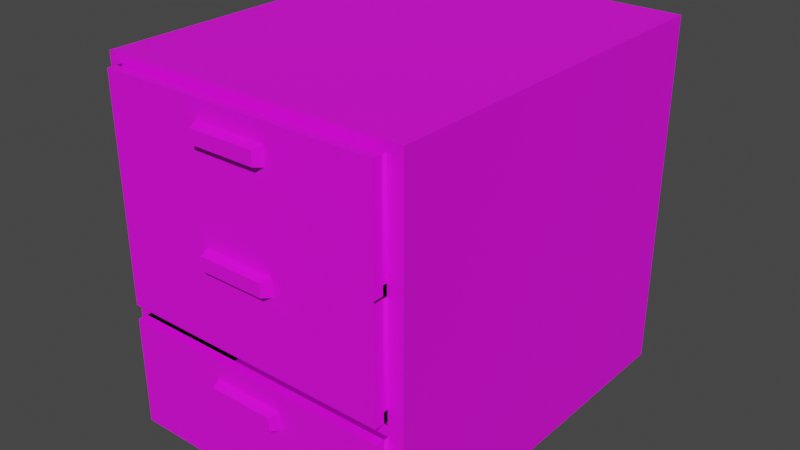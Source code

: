 # Source: CabinetModular.blend  (saved by Blender 2.93.20; exported with 4.5.12 LTS)
import bpy
from mathutils import Matrix  # noqa: F401  (used for matrix-valued properties, if any)

bpy.ops.wm.read_factory_settings(use_empty=True)
scene = bpy.context.scene
scene.name = 'Scene'

# ---- collections
col_collection = bpy.data.collections.new('Collection'); scene.collection.children.link(col_collection)

# ---- images (referenced by path relative to the original .blend; pixels are not part of the script)
import os
ASSET_DIR = os.environ.get("B2B_ASSET_DIR", "")  # directory of the original .blend (textures are referenced by path, not embedded)
HERE = os.path.dirname(os.path.abspath(__file__))  # packed textures are extracted next to this script under _unpacked/

def load_image(name, relpath, width, height, colorspace="sRGB"):
    """Load a texture the original file referenced (path relative to the .blend, or extracted next to this script)."""
    p = next((c for c in (os.path.join(HERE, relpath), os.path.join(ASSET_DIR, relpath)) if relpath and os.path.exists(c)), "")
    if p:
        img = bpy.data.images.load(p, check_existing=True)
        img.name = name
    else:  # same state as the original file: an image datablock whose file is absent (Cycles renders it pink)
        img = bpy.data.images.new(name, width, height)
        img.source = "FILE"
        img.filepath = "//" + (relpath or name)
    img.colorspace_settings.name = colorspace
    return img
img_file1199 = load_image('file1199', 'PolygonOffice_Texture_01_A_New.psd', 1024, 1024, 'sRGB')

# ---- materials (node trees are filled in below, after node groups)
mat_lambert1_001 = bpy.data.materials.new('lambert1.001')
mat_lambert1_001.use_transparent_shadow = False
mat_lambert1_001.diffuse_color = (1.0, 1.0, 1.0, 1.0)
mat_lambert1_001.roughness = 0.5528

# ---- material node trees
mat_lambert1_001.use_nodes = True; mat_lambert1_001.node_tree.nodes.clear()
_N = mat_lambert1_001.node_tree.nodes; _L = mat_lambert1_001.node_tree.links
n0 = _N.new('ShaderNodeBsdfPrincipled'); n0.name = 'Principled BSDF'; n0.location = (10, 300)
n0.distribution = 'GGX'
n0.subsurface_method = 'BURLEY'
n0.inputs[2].default_value = 0.5528
n0.inputs[3].default_value = 1.45
n0.inputs[27].default_value = (0.0, 0.0, 0.0, 1.0)
n0.inputs[28].default_value = 1.0
n1 = _N.new('ShaderNodeOutputMaterial'); n1.name = 'Material Output'; n1.location = (300, 300)
n2 = _N.new('ShaderNodeNormalMap'); n2.name = 'Normal Map'; n2.location = (-300, -300)
n2.label = 'Normal/Map'
n3 = _N.new('ShaderNodeTexImage'); n3.name = 'Image Texture'; n3.location = (-300, 600)
n3.image = img_file1199
_L.new(n0.outputs[0], n1.inputs[0])
_L.new(n2.outputs[0], n0.inputs[5])
_L.new(n3.outputs[0], n0.inputs[0])
n1.is_active_output = True

# ---- world
world_world = bpy.data.worlds.new('World'); scene.world = world_world
world_world.use_nodes = True; world_world.node_tree.nodes.clear()
_N = world_world.node_tree.nodes; _L = world_world.node_tree.links
n0 = _N.new('ShaderNodeOutputWorld'); n0.name = 'World Output'; n0.location = (300, 300)
n1 = _N.new('ShaderNodeBackground'); n1.name = 'Background'; n1.location = (10, 300)
n1.inputs[0].default_value = (0.05088, 0.05088, 0.05088, 1.0)
_L.new(n1.outputs[0], n0.inputs[0])
n0.is_active_output = True
world_world.color = (0.05088, 0.05088, 0.05088)
world_world.use_sun_shadow = False
world_world.sun_shadow_jitter_overblur = 0.0

# ---- meshes
me_mesh_003 = bpy.data.meshes.new('Mesh.003')
me_mesh_003.from_pydata([(-32.53, 0.0, 38.6), (-32.53, 0.0, -42.55), (-32.53, 75.68, -42.55), (-32.53, 75.68, 38.6), (32.53, 75.68, -42.55), (32.53, 0.0, -42.55), (32.53, 75.68, 38.6), (32.53, 0.0, 38.6), (-32.53, 51.13, 38.6), (32.53, 51.13, 38.6), (-32.53, 25.57, 38.6), (32.53, 25.57, 38.6), (29.27, 72.09, 38.6), (-29.65, 72.09, 38.6), (-29.65, 52.09, 38.6), (29.27, 52.09, 38.6), (-29.65, 24.45, 38.6), (29.27, 24.45, 38.6), (-29.65, 1.114, 38.6), (29.27, 1.114, 38.6), (-29.65, 50.02, 38.6), (29.27, 50.02, 38.6), (-29.65, 26.68, 38.6), (29.27, 26.68, 38.6), (-29.65, 50.02, -36.82), (29.27, 50.02, -36.82), (-29.65, 26.68, -36.82), (29.27, 26.68, -36.82)], [], [(5, 4, 6, 9, 11, 7), (7, 0, 1, 5), (6, 4, 2, 3), (6, 3, 13, 12), (3, 8, 14, 13), (8, 9, 15, 14), (9, 6, 12, 15), (11, 10, 16, 17), (10, 0, 18, 16), (0, 7, 19, 18), (7, 11, 17, 19), (9, 8, 20, 21), (8, 10, 22, 20), (10, 11, 23, 22), (11, 9, 21, 23), (3, 2, 1, 0, 10, 8), (2, 4, 5, 1), (22, 23, 27, 26), (20, 22, 26, 24), (21, 20, 24, 25), (23, 21, 25, 27), (24, 26, 27, 25)])
me_mesh_003.polygons.foreach_set('use_smooth', [True] * 22)
_k = set([(0, 1), (0, 7), (0, 10), (1, 2), (1, 5), (2, 3), (2, 4), (3, 6), (3, 8), (4, 5), (4, 6), (5, 7), (6, 9), (7, 11), (8, 10), (9, 11), (12, 13), (12, 15), (13, 14), (14, 15), (16, 17), (16, 18), (17, 19), (18, 19), (20, 21), (20, 22), (21, 23), (22, 23), (24, 25), (24, 26), (25, 27), (26, 27)])
me_mesh_003.attributes.new('sharp_edge', 'BOOLEAN', 'EDGE').data.foreach_set('value', [ (min(e.vertices), max(e.vertices)) in _k for e in me_mesh_003.edges])
_uv = me_mesh_003.uv_layers.new(name='map1')
_uv.uv.foreach_set('vector', [0.1132, 0.3531, 0.1132, 0.3531, 0.1132, 0.3531, 0.1132, 0.3531, 0.1132, 0.3531, 0.1132, 0.3531, 0.1132, 0.3531, 0.1132, 0.3531, 0.1132, 0.3531, 0.1132, 0.3531, 0.1132, 0.3531, 0.1132, 0.3531, 0.1132, 0.3531, 0.1132, 0.3531, 0.1137, 0.3268, 0.1137, 0.3268, 0.1137, 0.3268, 0.1137, 0.3268, 0.1137, 0.3268, 0.1137, 0.3268, 0.1137, 0.3268, 0.1137, 0.3268, 0.1137, 0.3268, 0.1137, 0.3268, 0.1137, 0.3268, 0.1137, 0.3268, 0.1137, 0.3268, 0.1137, 0.3268, 0.1137, 0.3268, 0.1137, 0.3268, 0.1137, 0.3268, 0.1137, 0.3268, 0.1137, 0.3268, 0.1137, 0.3268, 0.1137, 0.3268, 0.1137, 0.3268, 0.1137, 0.3268, 0.1137, 0.3268, 0.1137, 0.3268, 0.1137, 0.3268, 0.1137, 0.3268, 0.1137, 0.3268, 0.1137, 0.3268, 0.1137, 0.3268, 0.1137, 0.3268, 0.1137, 0.3268, 0.1137, 0.3268, 0.1137, 0.3268, 0.1137, 0.3268, 0.1137, 0.3268, 0.1137, 0.3268, 0.1137, 0.3268, 0.1137, 0.3268, 0.1137, 0.3268, 0.1137, 0.3268, 0.1137, 0.3268, 0.1137, 0.3268, 0.1137, 0.3268, 0.1137, 0.3268, 0.1137, 0.3268, 0.1137, 0.3268, 0.1137, 0.3268, 0.1132, 0.3531, 0.1132, 0.3531, 0.1132, 0.3531, 0.1132, 0.3531, 0.1132, 0.3531, 0.1132, 0.3531, 0.1132, 0.3531, 0.1132, 0.3531, 0.1132, 0.3531, 0.1132, 0.3531, 0.1137, 0.3268, 0.1137, 0.3268, 0.1137, 0.3268, 0.1137, 0.3268, 0.1137, 0.3268, 0.1137, 0.3268, 0.1137, 0.3268, 0.1137, 0.3268, 0.1137, 0.3268, 0.1137, 0.3268, 0.1137, 0.3268, 0.1137, 0.3268, 0.1137, 0.3268, 0.1137, 0.3268, 0.1137, 0.3268, 0.1137, 0.3268, 0.1137, 0.3268, 0.1137, 0.3268, 0.1137, 0.3268, 0.1137, 0.3268])
me_mesh_003.materials.append(mat_lambert1_001)
me_mesh_003.use_remesh_fix_poles = True
me_mesh_003.use_remesh_preserve_attributes = False
me_mesh_003.update()
me_mesh_003.normals_split_custom_set([tuple(v) for v in zip(*[iter([1.0, 0.0, 0.0, 1.0, 0.0, 0.0, 1.0, 0.0, 0.0, 1.0, 0.0, 0.0, 1.0, 0.0, 0.0, 1.0, 0.0, 0.0, 0.0, -1.0, 0.0, 0.0, -1.0, 0.0, 0.0, -1.0, 0.0, 0.0, -1.0, 0.0, 0.0, 1.0, 0.0, 0.0, 1.0, 0.0, 0.0, 1.0, 0.0, 0.0, 1.0, 0.0, 0.0, 0.0, 1.0, 0.0, 0.0, 1.0, 0.0, 0.0, 1.0, 0.0, 0.0, 1.0, 0.0, 0.0, 1.0, 0.0, 0.0, 1.0, 0.0, 0.0, 1.0, 0.0, 0.0, 1.0, 0.0, 0.0, 1.0, 0.0, 0.0, 1.0, 0.0, 0.0, 1.0, 0.0, 0.0, 1.0, 0.0, 0.0, 1.0, 0.0, 0.0, 1.0, 0.0, 0.0, 1.0, 0.0, 0.0, 1.0, -3.024e-07, 0.0, 1.0, 3.309e-07, 0.0, 1.0, 3.557e-07, 0.0, 1.0, -3.084e-07, 0.0, 1.0, 3.309e-07, 0.0, 1.0, 6.618e-07, 0.0, 1.0, 3.557e-07, 0.0, 1.0, 3.557e-07, 0.0, 1.0, 6.618e-07, 0.0, 1.0, -6.048e-07, 0.0, 1.0, -3.084e-07, 0.0, 1.0, 3.557e-07, 0.0, 1.0, -6.048e-07, 0.0, 1.0, -3.024e-07, 0.0, 1.0, -3.084e-07, 0.0, 1.0, -3.084e-07, 0.0, 1.0, 0.0, 0.0, 1.0, 0.0, 0.0, 1.0, 0.0, 0.0, 1.0, 0.0, 0.0, 1.0, 0.0, 0.0, 1.0, 3.309e-07, 0.0, 1.0, 0.0, 0.0, 1.0, 0.0, 0.0, 1.0, 3.309e-07, 0.0, 1.0, -3.024e-07, 0.0, 1.0, 0.0, 0.0, 1.0, 0.0, 0.0, 1.0, -3.024e-07, 0.0, 1.0, 0.0, 0.0, 1.0, 0.0, 0.0, 1.0, 0.0, 0.0, 1.0, -1.0, 0.0, -6.289e-08, -1.0, 0.0, -6.289e-08, -1.0, 0.0, -6.289e-08, -1.0, 0.0, -6.289e-08, -1.0, 0.0, -6.289e-08, -1.0, 0.0, -6.289e-08, 0.0, 0.0, -1.0, 0.0, 0.0, -1.0, 0.0, 0.0, -1.0, 0.0, 0.0, -1.0, 0.7071, 0.7071, -9.714e-08, -0.7071, 0.7071, -9.714e-08, -0.7071, 0.7071, -9.714e-08, 0.7071, 0.7071, -9.714e-08, 0.7071, -0.7071, 1.166e-07, 0.7071, 0.7071, -9.714e-08, 0.7071, 0.7071, -9.714e-08, 0.7071, -0.7071, 1.166e-07, -0.7071, -0.7071, 1.166e-07, 0.7071, -0.7071, 1.166e-07, 0.7071, -0.7071, 1.166e-07, -0.7071, -0.7071, 1.166e-07, -0.7071, 0.7071, -9.714e-08, -0.7071, -0.7071, 1.166e-07, -0.7071, -0.7071, 1.166e-07, -0.7071, 0.7071, -9.714e-08, 0.0, 0.0, 1.0, 0.0, 0.0, 1.0, 0.0, 0.0, 1.0, 0.0, 0.0, 1.0])] * 3)])
me_mesh_004 = bpy.data.meshes.new('Mesh.004')
me_mesh_004.from_pydata([(-29.65, 24.45, 240.1), (29.27, 24.45, 240.1), (-29.65, 1.114, 240.1), (29.27, 1.114, 240.1), (-29.65, 24.45, 242.1), (29.27, 24.45, 242.1), (-29.65, 1.114, 242.1), (29.27, 1.114, 242.1), (-7.877, 20.6, 242.1), (7.502, 20.6, 242.1), (-7.877, 16.83, 242.1), (7.502, 16.83, 242.1), (-7.203, 20.11, 244.1), (6.828, 20.11, 244.1), (-7.203, 17.32, 244.1), (6.828, 17.32, 244.1), (-29.65, 24.45, 161.1), (29.27, 24.45, 161.1), (-29.65, 1.114, 161.1), (29.27, 1.114, 161.1), (29.27, 2.163, 240.1), (-29.65, 2.163, 240.1), (29.27, 2.163, 161.1), (-29.65, 2.163, 161.1), (29.27, 1.063, 240.1), (-29.65, 1.063, 240.1), (29.27, 1.063, 161.1), (-29.65, 1.063, 161.1), (29.27, 3.377, 240.1), (-29.65, 3.377, 240.1), (29.27, 3.377, 161.1), (-29.65, 3.377, 161.1), (29.27, 1.406, 240.1), (-29.65, 1.406, 240.1), (29.27, 1.406, 161.1), (-29.65, 1.406, 161.1)], [], [(13, 12, 14, 15), (1, 5, 4, 0), (0, 4, 6, 2), (2, 6, 7, 3), (3, 1, 5, 7), (5, 4, 8, 9), (4, 6, 10, 8), (6, 7, 11, 10), (7, 5, 9, 11), (9, 8, 12, 13), (8, 10, 14, 12), (10, 11, 15, 14), (11, 9, 13, 15), (2, 18, 16, 0), (19, 22, 20, 3), (1, 3, 19, 17), (16, 18, 19, 17), (23, 27, 25, 21), (18, 23, 22, 19), (3, 20, 21, 2), (2, 21, 23, 18), (26, 30, 28, 24), (21, 25, 24, 20), (20, 24, 26, 22), (22, 26, 27, 23), (29, 33, 35, 31), (27, 31, 30, 26), (25, 29, 31, 27), (24, 28, 29, 25), (32, 34, 35, 33), (28, 32, 33, 29), (30, 34, 32, 28), (31, 35, 34, 30), (22, 23, 21, 20), (28, 29, 31, 30), (2, 3, 1, 0)])
_k = set([(0, 1), (0, 2), (0, 4), (1, 3), (1, 5), (2, 3), (2, 6), (3, 7), (4, 5), (4, 6), (5, 7), (6, 7), (8, 9), (8, 10), (8, 12), (9, 11), (9, 13), (10, 11), (10, 14), (11, 15), (12, 13), (12, 14), (13, 15), (14, 15), (16, 17), (16, 18), (17, 19), (18, 19), (20, 21), (22, 23), (24, 25), (26, 27), (28, 29), (30, 31), (32, 33), (34, 35)])
me_mesh_004.attributes.new('sharp_edge', 'BOOLEAN', 'EDGE').data.foreach_set('value', [ (min(e.vertices), max(e.vertices)) in _k for e in me_mesh_004.edges])
_uv = me_mesh_004.uv_layers.new(name='map1')
_uv.uv.foreach_set('vector', [0.1115, 0.3024, 0.1115, 0.3024, 0.1115, 0.3024, 0.1115, 0.3024, 0.1132, 0.3531, 0.1132, 0.3531, 0.1132, 0.3531, 0.1132, 0.3531, 0.1132, 0.3531, 0.1132, 0.3531, 0.1132, 0.3531, 0.1132, 0.3531, 0.1132, 0.3531, 0.1132, 0.3531, 0.1132, 0.3531, 0.1132, 0.3531, 0.1132, 0.3531, 0.1132, 0.3531, 0.1132, 0.3531, 0.1132, 0.3531, 0.1132, 0.3531, 0.1132, 0.3531, 0.1132, 0.3531, 0.1132, 0.3531, 0.1132, 0.3531, 0.1132, 0.3531, 0.1132, 0.3531, 0.1132, 0.3531, 0.1132, 0.3531, 0.1132, 0.3531, 0.1132, 0.3531, 0.1132, 0.3531, 0.1132, 0.3531, 0.1132, 0.3531, 0.1132, 0.3531, 0.1132, 0.3531, 0.1115, 0.3024, 0.1115, 0.3024, 0.1115, 0.3024, 0.1115, 0.3024, 0.1115, 0.3024, 0.1115, 0.3024, 0.1115, 0.3024, 0.1115, 0.3024, 0.1115, 0.3024, 0.1115, 0.3024, 0.1115, 0.3024, 0.1115, 0.3024, 0.1115, 0.3024, 0.1115, 0.3024, 0.1115, 0.3024, 0.1115, 0.3024, 0.1132, 0.3531, 0.1132, 0.3531, 0.1132, 0.3531, 0.1132, 0.3531, 0.1132, 0.3531, 0.1132, 0.3531, 0.1132, 0.3531, 0.1132, 0.3531, 0.1132, 0.3531, 0.1132, 0.3531, 0.1132, 0.3531, 0.1132, 0.3531, 0.1132, 0.3531, 0.1132, 0.3531, 0.1132, 0.3531, 0.1132, 0.3531, 0.1132, 0.3531, 0.1132, 0.3531, 0.1132, 0.3531, 0.1132, 0.3531, 0.1132, 0.3531, 0.1132, 0.3531, 0.1132, 0.3531, 0.1132, 0.3531, 0.1132, 0.3531, 0.1132, 0.3531, 0.1132, 0.3531, 0.1132, 0.3531, 0.1132, 0.3531, 0.1132, 0.3531, 0.1132, 0.3531, 0.1132, 0.3531, 0.1132, 0.3531, 0.1132, 0.3531, 0.1132, 0.3531, 0.1132, 0.3531, 0.1132, 0.3531, 0.1132, 0.3531, 0.1132, 0.3531, 0.1132, 0.3531, 0.1132, 0.3531, 0.1132, 0.3531, 0.1132, 0.3531, 0.1132, 0.3531, 0.1132, 0.3531, 0.1132, 0.3531, 0.1132, 0.3531, 0.1132, 0.3531, 0.1132, 0.3531, 0.1132, 0.3531, 0.1132, 0.3531, 0.1132, 0.3531, 0.1132, 0.3531, 0.1132, 0.3531, 0.1132, 0.3531, 0.1132, 0.3531, 0.1132, 0.3531, 0.1132, 0.3531, 0.1132, 0.3531, 0.1132, 0.3531, 0.1132, 0.3531, 0.1132, 0.3531, 0.1132, 0.3531, 0.1132, 0.3531, 0.1132, 0.3531, 0.1132, 0.3531, 0.1132, 0.3531, 0.1132, 0.3531, 0.1132, 0.3531, 0.1132, 0.3531, 0.1132, 0.3531, 0.1132, 0.3531, 0.1132, 0.3531, 0.1132, 0.3531, 0.1132, 0.3531, 0.1132, 0.3531, 0.1132, 0.3531, 0.1132, 0.3531, 0.1132, 0.3531, 0.1132, 0.3531, 0.0, 0.0, 0.0, 0.0, 0.0, 0.0, 0.0, 0.0, 0.0, 0.0, 0.0, 0.0, 0.0, 0.0, 0.0, 0.0, 0.0, 0.0, 0.0, 0.0, 0.0, 0.0, 0.0, 0.0])
me_mesh_004.materials.append(mat_lambert1_001)
me_mesh_004.use_remesh_fix_poles = True
me_mesh_004.use_remesh_preserve_attributes = False
me_mesh_004.update()
me_mesh_004.normals_split_custom_set([tuple(v) for v in zip(*[iter([0.0, 0.0, 1.0, 0.0, 0.0, 1.0, 0.0, 0.0, 1.0, 0.0, 0.0, 1.0, 0.0, -1.0, 0.0, 0.0, -1.0, 0.0, 0.0, -1.0, 0.0, 0.0, -1.0, 0.0, 1.0, 4.936e-07, 0.0, 1.0, 4.936e-07, 0.0, 1.0, 4.936e-07, 0.0, 1.0, 4.936e-07, 0.0, 0.0, 1.0, 0.0, 0.0, 1.0, 0.0, 0.0, 1.0, 0.0, 0.0, 1.0, 0.0, 1.0, 0.0, 0.0, 1.0, 0.0, 0.0, 1.0, 0.0, 0.0, 1.0, 0.0, 0.0, 0.0, 0.0, 1.0, 0.0, 0.0, 1.0, 0.0, 0.0, 1.0, 0.0, 0.0, 1.0, 1.241e-06, 0.0, 1.0, 1.241e-06, 0.0, 1.0, 1.241e-06, 0.0, 1.0, 1.241e-06, 0.0, 1.0, 0.0, 0.0, 1.0, 0.0, 0.0, 1.0, 0.0, 0.0, 1.0, 0.0, 0.0, 1.0, -4.137e-07, 0.0, 1.0, -4.137e-07, 0.0, 1.0, -4.137e-07, 0.0, 1.0, -4.137e-07, 0.0, 1.0, 0.0, 0.9704, 0.2416, 0.0, 0.9704, 0.2416, 0.0, 0.9704, 0.2416, 0.0, 0.9704, 0.2416, -0.9461, 0.0, 0.324, -0.9461, 0.0, 0.324, -0.9461, 0.0, 0.324, -0.9461, 0.0, 0.324, 0.0, -0.9704, 0.2416, 0.0, -0.9704, 0.2416, 0.0, -0.9704, 0.2416, 0.0, -0.9704, 0.2416, 0.9461, 0.0, 0.324, 0.9461, 0.0, 0.324, 0.9461, 0.0, 0.324, 0.9461, 0.0, 0.324, -1.0, -3.949e-07, 4.777e-05, -0.7071, 3.358e-05, -0.7071, -0.7071, -1.614e-07, 0.7071, -1.0, 4.737e-05, -2.305e-09, 1.0, 0.0, 0.0, 1.0, 0.0, 0.0, 1.0, 0.0, 0.0, 1.0, 0.0, 0.0, 0.7071, 0.7071, -0.0002374, 1.0, 0.0, 0.0, 1.0, 0.0, 0.0, 0.7071, 0.7071, 3.382e-05, 0.0, 0.0, 1.0, 0.0, 0.0, 1.0, 0.0, 0.0, 1.0, 0.0, 0.0, 1.0, 0.7071, -3.394e-05, -0.7071, 0.7071, -0.7071, 3.397e-05, 1.0, -0.0004793, 1.218e-06, 1.0, 1.218e-06, 0.0004793, 0.0, 0.0, -1.0, 0.0, 0.0, -1.0, 0.0, 0.0, -1.0, 0.0, 0.0, -1.0, 0.0, 0.0, 1.0, 0.0, 0.0, 1.0, 0.0, 0.0, 1.0, 0.0, 0.0, 1.0, 1.0, -4.777e-05, -2.282e-09, 1.0, -2.297e-09, 4.777e-05, 0.7071, -3.394e-05, -0.7071, 0.7071, -0.7071, 3.397e-05, 1.0, 0.0, 0.0, 1.0, 0.0, 0.0, 1.0, 0.0, 0.0, 1.0, 0.0, 0.0, 0.0, 0.0, 1.0, 0.0, 0.0, 1.0, 0.0, 0.0, 1.0, 0.0, 0.0, 1.0, 1.0, 0.0, 0.0, 1.0, 0.0, 0.0, 1.0, 0.0, 0.0, 1.0, 0.0, 0.0, 0.0, 0.0, -1.0, 0.0, 0.0, -1.0, 0.0, 0.0, -1.0, 0.0, 0.0, -1.0, -1.0, 4.777e-05, -2.305e-09, -1.0, 2.29e-09, 4.777e-05, -0.7071, 3.386e-05, -0.7071, -0.7071, 0.7071, 3.383e-05, 0.0, 0.0, -1.0, 0.0, 0.0, -1.0, 0.0, 0.0, -1.0, 0.0, 0.0, -1.0, 1.0, -4.777e-05, -2.282e-09, 1.0, -2.297e-09, 4.777e-05, 0.7071, -3.394e-05, -0.7071, 0.7071, -0.7071, 3.397e-05, 0.0, 0.0, 1.0, 0.0, 0.0, 1.0, 0.0, 0.0, 1.0, 0.0, 0.0, 1.0, 0.0, 1.0, -1.623e-07, 0.0, 1.0, -1.623e-07, 0.0, 1.0, -1.623e-07, 0.0, 1.0, -1.623e-07, 0.0, 0.0, -1.0, 0.0, 0.0, -1.0, 0.0, 0.0, -1.0, 0.0, 0.0, -1.0, -1.0, 0.0, 0.0, -1.0, 0.0, 0.0, -1.0, 0.0, 0.0, -1.0, 0.0, 0.0, 0.0, 0.0, 1.0, 0.0, 0.0, 1.0, 0.0, 0.0, 1.0, 0.0, 0.0, 1.0, 0.0, 1.0, -1.623e-07, 0.0, 1.0, -1.623e-07, 0.0, 1.0, -1.623e-07, 0.0, 1.0, -1.623e-07, 0.0, -1.0, 1.639e-07, 0.0, -1.0, 1.639e-07, 0.0, -1.0, 1.639e-07, 0.0, -1.0, 1.639e-07, 0.0, 0.0, 1.0, 0.0, 0.0, 1.0, 0.0, 0.0, 1.0, 0.0, 0.0, 1.0])] * 3)])
me_mesh_009 = bpy.data.meshes.new('Mesh.009')
me_mesh_009.from_pydata([(-29.65, 24.45, 240.1), (29.27, 24.45, 240.1), (-29.65, 1.114, 240.1), (29.27, 1.114, 240.1), (-29.65, 24.45, 242.1), (29.27, 24.45, 242.1), (-29.65, 1.114, 242.1), (29.27, 1.114, 242.1), (-7.877, 20.6, 242.1), (7.502, 20.6, 242.1), (-7.877, 16.83, 242.1), (7.502, 16.83, 242.1), (-7.203, 20.11, 244.1), (6.828, 20.11, 244.1), (-7.203, 17.32, 244.1), (6.828, 17.32, 244.1), (-29.65, 24.45, 161.1), (29.27, 24.45, 161.1), (-29.65, 1.114, 161.1), (29.27, 1.114, 161.1), (29.27, 2.163, 240.1), (-29.65, 2.163, 240.1), (29.27, 2.163, 161.1), (-29.65, 2.163, 161.1), (29.27, 1.063, 240.1), (-29.65, 1.063, 240.1), (29.27, 1.063, 161.1), (-29.65, 1.063, 161.1), (29.27, 3.377, 240.1), (-29.65, 3.377, 240.1), (29.27, 3.377, 161.1), (-29.65, 3.377, 161.1), (29.27, 1.406, 240.1), (-29.65, 1.406, 240.1), (29.27, 1.406, 161.1), (-29.65, 1.406, 161.1)], [], [(13, 12, 14, 15), (1, 5, 4, 0), (0, 4, 6, 2), (2, 6, 7, 3), (3, 1, 5, 7), (5, 4, 8, 9), (4, 6, 10, 8), (6, 7, 11, 10), (7, 5, 9, 11), (9, 8, 12, 13), (8, 10, 14, 12), (10, 11, 15, 14), (11, 9, 13, 15), (2, 18, 16, 0), (19, 22, 20, 3), (1, 3, 19, 17), (16, 18, 19, 17), (23, 27, 25, 21), (18, 23, 22, 19), (3, 20, 21, 2), (2, 21, 23, 18), (26, 30, 28, 24), (21, 25, 24, 20), (20, 24, 26, 22), (22, 26, 27, 23), (29, 33, 35, 31), (27, 31, 30, 26), (25, 29, 31, 27), (24, 28, 29, 25), (32, 34, 35, 33), (28, 32, 33, 29), (30, 34, 32, 28), (31, 35, 34, 30), (22, 23, 21, 20), (28, 29, 31, 30), (2, 3, 1, 0)])
_k = set([(0, 1), (0, 2), (0, 4), (1, 3), (1, 5), (2, 3), (2, 6), (3, 7), (4, 5), (4, 6), (5, 7), (6, 7), (8, 9), (8, 10), (8, 12), (9, 11), (9, 13), (10, 11), (10, 14), (11, 15), (12, 13), (12, 14), (13, 15), (14, 15), (16, 17), (16, 18), (17, 19), (18, 19), (20, 21), (22, 23), (24, 25), (26, 27), (28, 29), (30, 31), (32, 33), (34, 35)])
me_mesh_009.attributes.new('sharp_edge', 'BOOLEAN', 'EDGE').data.foreach_set('value', [ (min(e.vertices), max(e.vertices)) in _k for e in me_mesh_009.edges])
_uv = me_mesh_009.uv_layers.new(name='map1')
_uv.uv.foreach_set('vector', [0.1115, 0.3024, 0.1115, 0.3024, 0.1115, 0.3024, 0.1115, 0.3024, 0.1132, 0.3531, 0.1132, 0.3531, 0.1132, 0.3531, 0.1132, 0.3531, 0.1132, 0.3531, 0.1132, 0.3531, 0.1132, 0.3531, 0.1132, 0.3531, 0.1132, 0.3531, 0.1132, 0.3531, 0.1132, 0.3531, 0.1132, 0.3531, 0.1132, 0.3531, 0.1132, 0.3531, 0.1132, 0.3531, 0.1132, 0.3531, 0.1132, 0.3531, 0.1132, 0.3531, 0.1132, 0.3531, 0.1132, 0.3531, 0.1132, 0.3531, 0.1132, 0.3531, 0.1132, 0.3531, 0.1132, 0.3531, 0.1132, 0.3531, 0.1132, 0.3531, 0.1132, 0.3531, 0.1132, 0.3531, 0.1132, 0.3531, 0.1132, 0.3531, 0.1132, 0.3531, 0.1132, 0.3531, 0.1115, 0.3024, 0.1115, 0.3024, 0.1115, 0.3024, 0.1115, 0.3024, 0.1115, 0.3024, 0.1115, 0.3024, 0.1115, 0.3024, 0.1115, 0.3024, 0.1115, 0.3024, 0.1115, 0.3024, 0.1115, 0.3024, 0.1115, 0.3024, 0.1115, 0.3024, 0.1115, 0.3024, 0.1115, 0.3024, 0.1115, 0.3024, 0.1132, 0.3531, 0.1132, 0.3531, 0.1132, 0.3531, 0.1132, 0.3531, 0.1132, 0.3531, 0.1132, 0.3531, 0.1132, 0.3531, 0.1132, 0.3531, 0.1132, 0.3531, 0.1132, 0.3531, 0.1132, 0.3531, 0.1132, 0.3531, 0.1132, 0.3531, 0.1132, 0.3531, 0.1132, 0.3531, 0.1132, 0.3531, 0.1132, 0.3531, 0.1132, 0.3531, 0.1132, 0.3531, 0.1132, 0.3531, 0.1132, 0.3531, 0.1132, 0.3531, 0.1132, 0.3531, 0.1132, 0.3531, 0.1132, 0.3531, 0.1132, 0.3531, 0.1132, 0.3531, 0.1132, 0.3531, 0.1132, 0.3531, 0.1132, 0.3531, 0.1132, 0.3531, 0.1132, 0.3531, 0.1132, 0.3531, 0.1132, 0.3531, 0.1132, 0.3531, 0.1132, 0.3531, 0.1132, 0.3531, 0.1132, 0.3531, 0.1132, 0.3531, 0.1132, 0.3531, 0.1132, 0.3531, 0.1132, 0.3531, 0.1132, 0.3531, 0.1132, 0.3531, 0.1132, 0.3531, 0.1132, 0.3531, 0.1132, 0.3531, 0.1132, 0.3531, 0.1132, 0.3531, 0.1132, 0.3531, 0.1132, 0.3531, 0.1132, 0.3531, 0.1132, 0.3531, 0.1132, 0.3531, 0.1132, 0.3531, 0.1132, 0.3531, 0.1132, 0.3531, 0.1132, 0.3531, 0.1132, 0.3531, 0.1132, 0.3531, 0.1132, 0.3531, 0.1132, 0.3531, 0.1132, 0.3531, 0.1132, 0.3531, 0.1132, 0.3531, 0.1132, 0.3531, 0.1132, 0.3531, 0.1132, 0.3531, 0.1132, 0.3531, 0.1132, 0.3531, 0.1132, 0.3531, 0.1132, 0.3531, 0.1132, 0.3531, 0.1132, 0.3531, 0.1132, 0.3531, 0.1132, 0.3531, 0.1132, 0.3531, 0.1132, 0.3531, 0.1132, 0.3531, 0.1132, 0.3531, 0.0, 0.0, 0.0, 0.0, 0.0, 0.0, 0.0, 0.0, 0.0, 0.0, 0.0, 0.0, 0.0, 0.0, 0.0, 0.0, 0.0, 0.0, 0.0, 0.0, 0.0, 0.0, 0.0, 0.0])
me_mesh_009.materials.append(mat_lambert1_001)
me_mesh_009.use_remesh_fix_poles = True
me_mesh_009.use_remesh_preserve_attributes = False
me_mesh_009.update()
me_mesh_009.normals_split_custom_set([tuple(v) for v in zip(*[iter([0.0, 0.0, 1.0, 0.0, 0.0, 1.0, 0.0, 0.0, 1.0, 0.0, 0.0, 1.0, 0.0, -1.0, 0.0, 0.0, -1.0, 0.0, 0.0, -1.0, 0.0, 0.0, -1.0, 0.0, 1.0, 4.936e-07, 0.0, 1.0, 4.936e-07, 0.0, 1.0, 4.936e-07, 0.0, 1.0, 4.936e-07, 0.0, 0.0, 1.0, 0.0, 0.0, 1.0, 0.0, 0.0, 1.0, 0.0, 0.0, 1.0, 0.0, 1.0, 0.0, 0.0, 1.0, 0.0, 0.0, 1.0, 0.0, 0.0, 1.0, 0.0, 0.0, 0.0, 0.0, 1.0, 0.0, 0.0, 1.0, 0.0, 0.0, 1.0, 0.0, 0.0, 1.0, 1.241e-06, 0.0, 1.0, 1.241e-06, 0.0, 1.0, 1.241e-06, 0.0, 1.0, 1.241e-06, 0.0, 1.0, 0.0, 0.0, 1.0, 0.0, 0.0, 1.0, 0.0, 0.0, 1.0, 0.0, 0.0, 1.0, -4.137e-07, 0.0, 1.0, -4.137e-07, 0.0, 1.0, -4.137e-07, 0.0, 1.0, -4.137e-07, 0.0, 1.0, 0.0, 0.9704, 0.2416, 0.0, 0.9704, 0.2416, 0.0, 0.9704, 0.2416, 0.0, 0.9704, 0.2416, -0.9461, 0.0, 0.324, -0.9461, 0.0, 0.324, -0.9461, 0.0, 0.324, -0.9461, 0.0, 0.324, 0.0, -0.9704, 0.2416, 0.0, -0.9704, 0.2416, 0.0, -0.9704, 0.2416, 0.0, -0.9704, 0.2416, 0.9461, 0.0, 0.324, 0.9461, 0.0, 0.324, 0.9461, 0.0, 0.324, 0.9461, 0.0, 0.324, -1.0, -3.949e-07, 4.777e-05, -0.7071, 3.358e-05, -0.7071, -0.7071, -1.614e-07, 0.7071, -1.0, 4.737e-05, -2.305e-09, 1.0, 0.0, 0.0, 1.0, 0.0, 0.0, 1.0, 0.0, 0.0, 1.0, 0.0, 0.0, 0.7071, 0.7071, -0.0002374, 1.0, 0.0, 0.0, 1.0, 0.0, 0.0, 0.7071, 0.7071, 3.382e-05, 0.0, 0.0, 1.0, 0.0, 0.0, 1.0, 0.0, 0.0, 1.0, 0.0, 0.0, 1.0, 0.7071, -3.394e-05, -0.7071, 0.7071, -0.7071, 3.397e-05, 1.0, -0.0004793, 1.218e-06, 1.0, 1.218e-06, 0.0004793, 0.0, 0.0, -1.0, 0.0, 0.0, -1.0, 0.0, 0.0, -1.0, 0.0, 0.0, -1.0, 0.0, 0.0, 1.0, 0.0, 0.0, 1.0, 0.0, 0.0, 1.0, 0.0, 0.0, 1.0, 1.0, -4.777e-05, -2.282e-09, 1.0, -2.297e-09, 4.777e-05, 0.7071, -3.394e-05, -0.7071, 0.7071, -0.7071, 3.397e-05, 1.0, 0.0, 0.0, 1.0, 0.0, 0.0, 1.0, 0.0, 0.0, 1.0, 0.0, 0.0, 0.0, 0.0, 1.0, 0.0, 0.0, 1.0, 0.0, 0.0, 1.0, 0.0, 0.0, 1.0, 1.0, 0.0, 0.0, 1.0, 0.0, 0.0, 1.0, 0.0, 0.0, 1.0, 0.0, 0.0, 0.0, 0.0, -1.0, 0.0, 0.0, -1.0, 0.0, 0.0, -1.0, 0.0, 0.0, -1.0, -1.0, 4.777e-05, -2.305e-09, -1.0, 2.29e-09, 4.777e-05, -0.7071, 3.386e-05, -0.7071, -0.7071, 0.7071, 3.383e-05, 0.0, 0.0, -1.0, 0.0, 0.0, -1.0, 0.0, 0.0, -1.0, 0.0, 0.0, -1.0, 1.0, -4.777e-05, -2.282e-09, 1.0, -2.297e-09, 4.777e-05, 0.7071, -3.394e-05, -0.7071, 0.7071, -0.7071, 3.397e-05, 0.0, 0.0, 1.0, 0.0, 0.0, 1.0, 0.0, 0.0, 1.0, 0.0, 0.0, 1.0, 0.0, 1.0, -1.623e-07, 0.0, 1.0, -1.623e-07, 0.0, 1.0, -1.623e-07, 0.0, 1.0, -1.623e-07, 0.0, 0.0, -1.0, 0.0, 0.0, -1.0, 0.0, 0.0, -1.0, 0.0, 0.0, -1.0, -1.0, 0.0, 0.0, -1.0, 0.0, 0.0, -1.0, 0.0, 0.0, -1.0, 0.0, 0.0, 0.0, 0.0, 1.0, 0.0, 0.0, 1.0, 0.0, 0.0, 1.0, 0.0, 0.0, 1.0, 0.0, 1.0, -1.623e-07, 0.0, 1.0, -1.623e-07, 0.0, 1.0, -1.623e-07, 0.0, 1.0, -1.623e-07, 0.0, -1.0, 1.639e-07, 0.0, -1.0, 1.639e-07, 0.0, -1.0, 1.639e-07, 0.0, -1.0, 1.639e-07, 0.0, 0.0, 1.0, 0.0, 0.0, 1.0, 0.0, 0.0, 1.0, 0.0, 0.0, 1.0])] * 3)])
me_mesh_010 = bpy.data.meshes.new('Mesh.010')
me_mesh_010.from_pydata([(-29.65, 24.45, 240.1), (29.27, 24.45, 240.1), (-29.65, 1.114, 240.1), (29.27, 1.114, 240.1), (-29.65, 24.45, 242.1), (29.27, 24.45, 242.1), (-29.65, 1.114, 242.1), (29.27, 1.114, 242.1), (-7.877, 20.6, 242.1), (7.502, 20.6, 242.1), (-7.877, 16.83, 242.1), (7.502, 16.83, 242.1), (-7.203, 20.11, 244.1), (6.828, 20.11, 244.1), (-7.203, 17.32, 244.1), (6.828, 17.32, 244.1), (-29.65, 24.45, 161.1), (29.27, 24.45, 161.1), (-29.65, 1.114, 161.1), (29.27, 1.114, 161.1), (29.27, 2.163, 240.1), (-29.65, 2.163, 240.1), (29.27, 2.163, 161.1), (-29.65, 2.163, 161.1), (29.27, 1.063, 240.1), (-29.65, 1.063, 240.1), (29.27, 1.063, 161.1), (-29.65, 1.063, 161.1), (29.27, 3.377, 240.1), (-29.65, 3.377, 240.1), (29.27, 3.377, 161.1), (-29.65, 3.377, 161.1), (29.27, 1.406, 240.1), (-29.65, 1.406, 240.1), (29.27, 1.406, 161.1), (-29.65, 1.406, 161.1)], [], [(13, 12, 14, 15), (1, 5, 4, 0), (0, 4, 6, 2), (2, 6, 7, 3), (3, 1, 5, 7), (5, 4, 8, 9), (4, 6, 10, 8), (6, 7, 11, 10), (7, 5, 9, 11), (9, 8, 12, 13), (8, 10, 14, 12), (10, 11, 15, 14), (11, 9, 13, 15), (2, 18, 16, 0), (19, 22, 20, 3), (1, 3, 19, 17), (16, 18, 19, 17), (23, 27, 25, 21), (18, 23, 22, 19), (3, 20, 21, 2), (2, 21, 23, 18), (26, 30, 28, 24), (21, 25, 24, 20), (20, 24, 26, 22), (22, 26, 27, 23), (29, 33, 35, 31), (27, 31, 30, 26), (25, 29, 31, 27), (24, 28, 29, 25), (32, 34, 35, 33), (28, 32, 33, 29), (30, 34, 32, 28), (31, 35, 34, 30), (22, 23, 21, 20), (28, 29, 31, 30), (2, 3, 1, 0)])
_k = set([(0, 1), (0, 2), (0, 4), (1, 3), (1, 5), (2, 3), (2, 6), (3, 7), (4, 5), (4, 6), (5, 7), (6, 7), (8, 9), (8, 10), (8, 12), (9, 11), (9, 13), (10, 11), (10, 14), (11, 15), (12, 13), (12, 14), (13, 15), (14, 15), (16, 17), (16, 18), (17, 19), (18, 19), (20, 21), (22, 23), (24, 25), (26, 27), (28, 29), (30, 31), (32, 33), (34, 35)])
me_mesh_010.attributes.new('sharp_edge', 'BOOLEAN', 'EDGE').data.foreach_set('value', [ (min(e.vertices), max(e.vertices)) in _k for e in me_mesh_010.edges])
_uv = me_mesh_010.uv_layers.new(name='map1')
_uv.uv.foreach_set('vector', [0.1115, 0.3024, 0.1115, 0.3024, 0.1115, 0.3024, 0.1115, 0.3024, 0.1132, 0.3531, 0.1132, 0.3531, 0.1132, 0.3531, 0.1132, 0.3531, 0.1132, 0.3531, 0.1132, 0.3531, 0.1132, 0.3531, 0.1132, 0.3531, 0.1132, 0.3531, 0.1132, 0.3531, 0.1132, 0.3531, 0.1132, 0.3531, 0.1132, 0.3531, 0.1132, 0.3531, 0.1132, 0.3531, 0.1132, 0.3531, 0.1132, 0.3531, 0.1132, 0.3531, 0.1132, 0.3531, 0.1132, 0.3531, 0.1132, 0.3531, 0.1132, 0.3531, 0.1132, 0.3531, 0.1132, 0.3531, 0.1132, 0.3531, 0.1132, 0.3531, 0.1132, 0.3531, 0.1132, 0.3531, 0.1132, 0.3531, 0.1132, 0.3531, 0.1132, 0.3531, 0.1132, 0.3531, 0.1115, 0.3024, 0.1115, 0.3024, 0.1115, 0.3024, 0.1115, 0.3024, 0.1115, 0.3024, 0.1115, 0.3024, 0.1115, 0.3024, 0.1115, 0.3024, 0.1115, 0.3024, 0.1115, 0.3024, 0.1115, 0.3024, 0.1115, 0.3024, 0.1115, 0.3024, 0.1115, 0.3024, 0.1115, 0.3024, 0.1115, 0.3024, 0.1132, 0.3531, 0.1132, 0.3531, 0.1132, 0.3531, 0.1132, 0.3531, 0.1132, 0.3531, 0.1132, 0.3531, 0.1132, 0.3531, 0.1132, 0.3531, 0.1132, 0.3531, 0.1132, 0.3531, 0.1132, 0.3531, 0.1132, 0.3531, 0.1132, 0.3531, 0.1132, 0.3531, 0.1132, 0.3531, 0.1132, 0.3531, 0.1132, 0.3531, 0.1132, 0.3531, 0.1132, 0.3531, 0.1132, 0.3531, 0.1132, 0.3531, 0.1132, 0.3531, 0.1132, 0.3531, 0.1132, 0.3531, 0.1132, 0.3531, 0.1132, 0.3531, 0.1132, 0.3531, 0.1132, 0.3531, 0.1132, 0.3531, 0.1132, 0.3531, 0.1132, 0.3531, 0.1132, 0.3531, 0.1132, 0.3531, 0.1132, 0.3531, 0.1132, 0.3531, 0.1132, 0.3531, 0.1132, 0.3531, 0.1132, 0.3531, 0.1132, 0.3531, 0.1132, 0.3531, 0.1132, 0.3531, 0.1132, 0.3531, 0.1132, 0.3531, 0.1132, 0.3531, 0.1132, 0.3531, 0.1132, 0.3531, 0.1132, 0.3531, 0.1132, 0.3531, 0.1132, 0.3531, 0.1132, 0.3531, 0.1132, 0.3531, 0.1132, 0.3531, 0.1132, 0.3531, 0.1132, 0.3531, 0.1132, 0.3531, 0.1132, 0.3531, 0.1132, 0.3531, 0.1132, 0.3531, 0.1132, 0.3531, 0.1132, 0.3531, 0.1132, 0.3531, 0.1132, 0.3531, 0.1132, 0.3531, 0.1132, 0.3531, 0.1132, 0.3531, 0.1132, 0.3531, 0.1132, 0.3531, 0.1132, 0.3531, 0.1132, 0.3531, 0.1132, 0.3531, 0.1132, 0.3531, 0.1132, 0.3531, 0.1132, 0.3531, 0.1132, 0.3531, 0.1132, 0.3531, 0.1132, 0.3531, 0.1132, 0.3531, 0.1132, 0.3531, 0.1132, 0.3531, 0.1132, 0.3531, 0.0, 0.0, 0.0, 0.0, 0.0, 0.0, 0.0, 0.0, 0.0, 0.0, 0.0, 0.0, 0.0, 0.0, 0.0, 0.0, 0.0, 0.0, 0.0, 0.0, 0.0, 0.0, 0.0, 0.0])
me_mesh_010.materials.append(mat_lambert1_001)
me_mesh_010.use_remesh_fix_poles = True
me_mesh_010.use_remesh_preserve_attributes = False
me_mesh_010.update()
me_mesh_010.normals_split_custom_set([tuple(v) for v in zip(*[iter([0.0, 0.0, 1.0, 0.0, 0.0, 1.0, 0.0, 0.0, 1.0, 0.0, 0.0, 1.0, 0.0, -1.0, 0.0, 0.0, -1.0, 0.0, 0.0, -1.0, 0.0, 0.0, -1.0, 0.0, 1.0, 4.936e-07, 0.0, 1.0, 4.936e-07, 0.0, 1.0, 4.936e-07, 0.0, 1.0, 4.936e-07, 0.0, 0.0, 1.0, 0.0, 0.0, 1.0, 0.0, 0.0, 1.0, 0.0, 0.0, 1.0, 0.0, 1.0, 0.0, 0.0, 1.0, 0.0, 0.0, 1.0, 0.0, 0.0, 1.0, 0.0, 0.0, 0.0, 0.0, 1.0, 0.0, 0.0, 1.0, 0.0, 0.0, 1.0, 0.0, 0.0, 1.0, 1.241e-06, 0.0, 1.0, 1.241e-06, 0.0, 1.0, 1.241e-06, 0.0, 1.0, 1.241e-06, 0.0, 1.0, 0.0, 0.0, 1.0, 0.0, 0.0, 1.0, 0.0, 0.0, 1.0, 0.0, 0.0, 1.0, -4.137e-07, 0.0, 1.0, -4.137e-07, 0.0, 1.0, -4.137e-07, 0.0, 1.0, -4.137e-07, 0.0, 1.0, 0.0, 0.9704, 0.2416, 0.0, 0.9704, 0.2416, 0.0, 0.9704, 0.2416, 0.0, 0.9704, 0.2416, -0.9461, 0.0, 0.324, -0.9461, 0.0, 0.324, -0.9461, 0.0, 0.324, -0.9461, 0.0, 0.324, 0.0, -0.9704, 0.2416, 0.0, -0.9704, 0.2416, 0.0, -0.9704, 0.2416, 0.0, -0.9704, 0.2416, 0.9461, 0.0, 0.324, 0.9461, 0.0, 0.324, 0.9461, 0.0, 0.324, 0.9461, 0.0, 0.324, -1.0, -3.949e-07, 4.777e-05, -0.7071, 3.358e-05, -0.7071, -0.7071, -1.614e-07, 0.7071, -1.0, 4.737e-05, -2.305e-09, 1.0, 0.0, 0.0, 1.0, 0.0, 0.0, 1.0, 0.0, 0.0, 1.0, 0.0, 0.0, 0.7071, 0.7071, -0.0002374, 1.0, 0.0, 0.0, 1.0, 0.0, 0.0, 0.7071, 0.7071, 3.382e-05, 0.0, 0.0, 1.0, 0.0, 0.0, 1.0, 0.0, 0.0, 1.0, 0.0, 0.0, 1.0, 0.7071, -3.394e-05, -0.7071, 0.7071, -0.7071, 3.397e-05, 1.0, -0.0004793, 1.218e-06, 1.0, 1.218e-06, 0.0004793, 0.0, 0.0, -1.0, 0.0, 0.0, -1.0, 0.0, 0.0, -1.0, 0.0, 0.0, -1.0, 0.0, 0.0, 1.0, 0.0, 0.0, 1.0, 0.0, 0.0, 1.0, 0.0, 0.0, 1.0, 1.0, -4.777e-05, -2.282e-09, 1.0, -2.297e-09, 4.777e-05, 0.7071, -3.394e-05, -0.7071, 0.7071, -0.7071, 3.397e-05, 1.0, 0.0, 0.0, 1.0, 0.0, 0.0, 1.0, 0.0, 0.0, 1.0, 0.0, 0.0, 0.0, 0.0, 1.0, 0.0, 0.0, 1.0, 0.0, 0.0, 1.0, 0.0, 0.0, 1.0, 1.0, 0.0, 0.0, 1.0, 0.0, 0.0, 1.0, 0.0, 0.0, 1.0, 0.0, 0.0, 0.0, 0.0, -1.0, 0.0, 0.0, -1.0, 0.0, 0.0, -1.0, 0.0, 0.0, -1.0, -1.0, 4.777e-05, -2.305e-09, -1.0, 2.29e-09, 4.777e-05, -0.7071, 3.386e-05, -0.7071, -0.7071, 0.7071, 3.383e-05, 0.0, 0.0, -1.0, 0.0, 0.0, -1.0, 0.0, 0.0, -1.0, 0.0, 0.0, -1.0, 1.0, -4.777e-05, -2.282e-09, 1.0, -2.297e-09, 4.777e-05, 0.7071, -3.394e-05, -0.7071, 0.7071, -0.7071, 3.397e-05, 0.0, 0.0, 1.0, 0.0, 0.0, 1.0, 0.0, 0.0, 1.0, 0.0, 0.0, 1.0, 0.0, 1.0, -1.623e-07, 0.0, 1.0, -1.623e-07, 0.0, 1.0, -1.623e-07, 0.0, 1.0, -1.623e-07, 0.0, 0.0, -1.0, 0.0, 0.0, -1.0, 0.0, 0.0, -1.0, 0.0, 0.0, -1.0, -1.0, 0.0, 0.0, -1.0, 0.0, 0.0, -1.0, 0.0, 0.0, -1.0, 0.0, 0.0, 0.0, 0.0, 1.0, 0.0, 0.0, 1.0, 0.0, 0.0, 1.0, 0.0, 0.0, 1.0, 0.0, 1.0, -1.623e-07, 0.0, 1.0, -1.623e-07, 0.0, 1.0, -1.623e-07, 0.0, 1.0, -1.623e-07, 0.0, -1.0, 1.639e-07, 0.0, -1.0, 1.639e-07, 0.0, -1.0, 1.639e-07, 0.0, -1.0, 1.639e-07, 0.0, 0.0, 1.0, 0.0, 0.0, 1.0, 0.0, 0.0, 1.0, 0.0, 0.0, 1.0])] * 3)])

# ---- objects
ob_sm_prop_cabinets_02 = bpy.data.objects.new('SM_Prop_Cabinets_02', me_mesh_003)
ob_sm_prop_cabinets_02_001 = bpy.data.objects.new('SM_Prop_Cabinets_02.001', me_mesh_004)
ob_sm_prop_cabinets_02_002 = bpy.data.objects.new('SM_Prop_Cabinets_02.002', me_mesh_009)
ob_sm_prop_cabinets_02_003 = bpy.data.objects.new('SM_Prop_Cabinets_02.003', me_mesh_010)

# ---- transforms, parenting, visibility, modifiers, constraints
ob_sm_prop_cabinets_02.location = (0.0, 0.0, 0.0)
ob_sm_prop_cabinets_02.rotation_euler = (1.571, -0.0, 0.0)
ob_sm_prop_cabinets_02.scale = (0.01, 0.01, 0.01)
ob_sm_prop_cabinets_02.color = (0.8, 0.8, 0.8, 1.0)
ob_sm_prop_cabinets_02_001.location = (0.0, 2.006, 0.0)
ob_sm_prop_cabinets_02_001.rotation_euler = (1.571, -0.0, 0.0)
ob_sm_prop_cabinets_02_001.scale = (0.01, 0.01, 0.01)
ob_sm_prop_cabinets_02_001.color = (0.8, 0.8, 0.8, 1.0)
ob_sm_prop_cabinets_02_002.location = (0.0, 2.006, 0.2651)
ob_sm_prop_cabinets_02_002.rotation_euler = (1.571, -0.0, 0.0)
ob_sm_prop_cabinets_02_002.scale = (0.01, 0.01, 0.01)
ob_sm_prop_cabinets_02_002.color = (0.8, 0.8, 0.8, 1.0)
ob_sm_prop_cabinets_02_003.location = (0.0, 2.006, 0.4948)
ob_sm_prop_cabinets_02_003.rotation_euler = (1.571, -0.0, 0.0)
ob_sm_prop_cabinets_02_003.scale = (0.01, 0.01, 0.01)
ob_sm_prop_cabinets_02_003.color = (0.8, 0.8, 0.8, 1.0)

# ---- collection membership
col_collection.objects.link(ob_sm_prop_cabinets_02)
col_collection.objects.link(ob_sm_prop_cabinets_02_001)
col_collection.objects.link(ob_sm_prop_cabinets_02_002)
col_collection.objects.link(ob_sm_prop_cabinets_02_003)

# ---- scene / render settings (as saved in the file)
scene.frame_start = 1; scene.frame_end = 250; scene.frame_set(1)
scene.render.engine = 'BLENDER_EEVEE_NEXT'
scene.cycles.use_denoising = False
scene.cycles.samples = 128
scene.cycles.sampling_pattern = 'TABULATED_SOBOL'
scene.cycles.use_adaptive_sampling = False
scene.cycles.use_light_tree = False
scene.view_settings.view_transform = 'Filmic'
bpy.context.view_layer.update()

# ---- added for rendering (the .blend has no active camera and no usable light): camera, sun
cam_auto = bpy.data.cameras.new('AutoCamera')
cam_auto.lens = 50.0
cam_auto.sensor_width = 36.0
cam_auto.clip_end = 1000.0
ob_auto_camera = bpy.data.objects.new('AutoCamera', cam_auto)
scene.collection.objects.link(ob_auto_camera)
ob_auto_camera.location = (1.21878, -1.46691, 1.35341)
ob_auto_camera.rotation_euler = (1.09748, -7.21219e-08, 0.694738)
scene.camera = ob_auto_camera
light_auto_sun = bpy.data.lights.new('AutoSun', 'SUN')
light_auto_sun.energy = 3.0
light_auto_sun.angle = 0.0523599
ob_auto_sun = bpy.data.objects.new('AutoSun', light_auto_sun)
scene.collection.objects.link(ob_auto_sun)
ob_auto_sun.rotation_euler = (0.872665, 0.174533, 0.523599)
bpy.context.view_layer.update()
